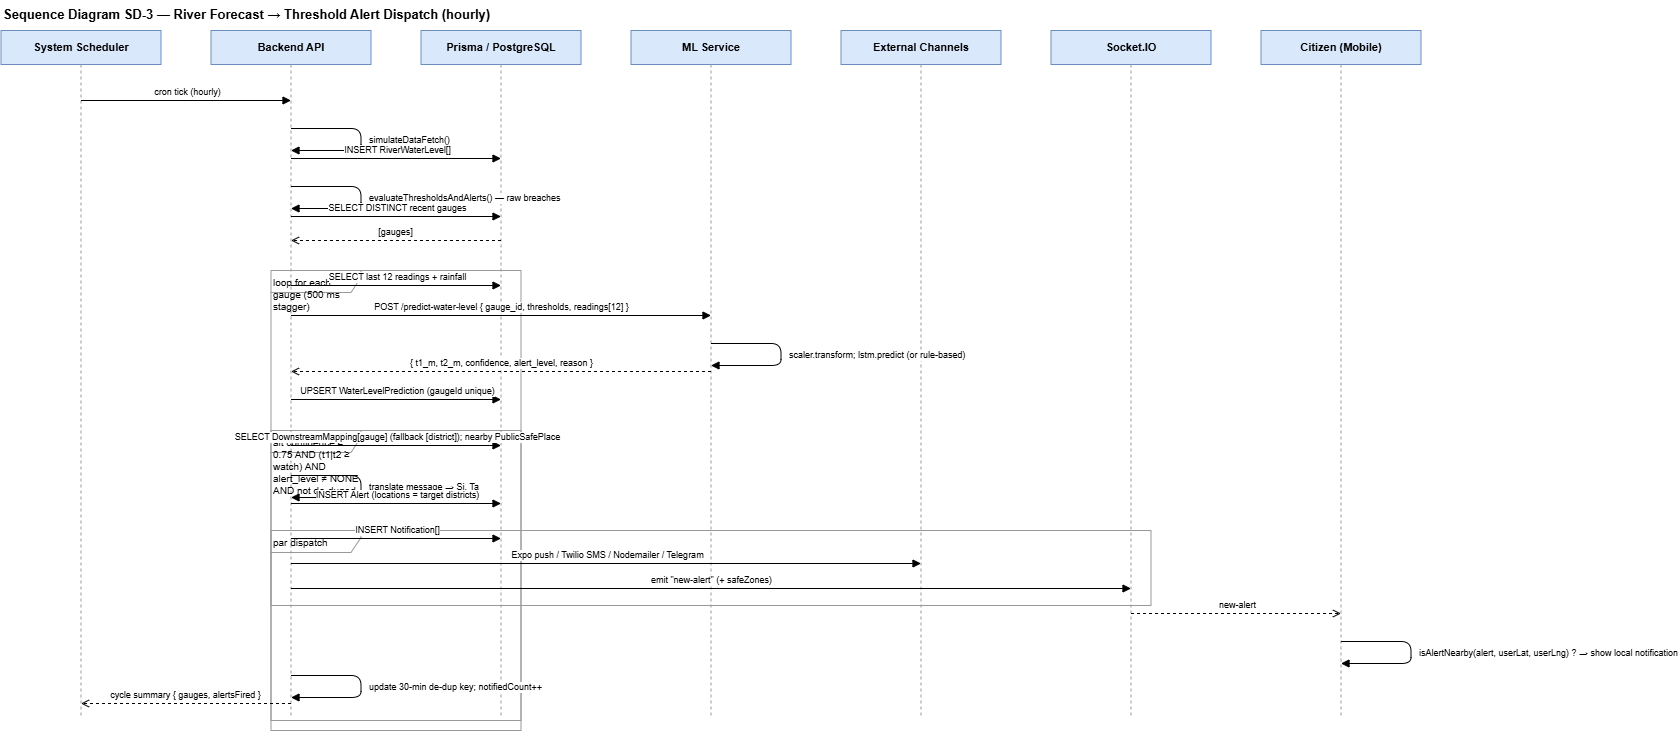

The diagram above was exported from draw.io. Its source (the exported page's mxGraphModel, read from the mxfile embedded in the PNG):
<mxGraphModel dx="1688" dy="1042" grid="1" gridSize="10" guides="1" tooltips="1" connect="1" arrows="1" fold="1" page="1" pageScale="1" pageWidth="1550" pageHeight="765" math="0" shadow="0">
  <root>
    <mxCell id="0" />
    <mxCell id="1" parent="0" />
    <mxCell id="t" parent="1" style="text;html=1;fontStyle=1;fontSize=13;align=left;" value="Sequence Diagram SD-3 — River Forecast → Threshold Alert Dispatch (hourly)" vertex="1">
      <mxGeometry height="24" width="1470" x="40" y="10" as="geometry" />
    </mxCell>
    <mxCell id="h_sch" parent="1" style="rounded=0;whiteSpace=wrap;html=1;fillColor=#dae8fc;strokeColor=#6c8ebf;fontStyle=1;fontSize=11;" value="System Scheduler" vertex="1">
      <mxGeometry height="34" width="160" x="40" y="40" as="geometry" />
    </mxCell>
    <mxCell id="ll_sch" edge="1" parent="1" style="endArrow=none;dashed=1;html=1;strokeColor=#999999;">
      <mxGeometry relative="1" as="geometry">
        <mxPoint x="120" y="74" as="sourcePoint" />
        <mxPoint x="120" y="725" as="targetPoint" />
      </mxGeometry>
    </mxCell>
    <mxCell id="h_api" parent="1" style="rounded=0;whiteSpace=wrap;html=1;fillColor=#dae8fc;strokeColor=#6c8ebf;fontStyle=1;fontSize=11;" value="Backend API" vertex="1">
      <mxGeometry height="34" width="160" x="250" y="40" as="geometry" />
    </mxCell>
    <mxCell id="ll_api" edge="1" parent="1" style="endArrow=none;dashed=1;html=1;strokeColor=#999999;">
      <mxGeometry relative="1" as="geometry">
        <mxPoint x="330" y="74" as="sourcePoint" />
        <mxPoint x="330" y="725" as="targetPoint" />
      </mxGeometry>
    </mxCell>
    <mxCell id="h_db" parent="1" style="rounded=0;whiteSpace=wrap;html=1;fillColor=#dae8fc;strokeColor=#6c8ebf;fontStyle=1;fontSize=11;" value="Prisma / PostgreSQL" vertex="1">
      <mxGeometry height="34" width="160" x="460" y="40" as="geometry" />
    </mxCell>
    <mxCell id="ll_db" edge="1" parent="1" style="endArrow=none;dashed=1;html=1;strokeColor=#999999;">
      <mxGeometry relative="1" as="geometry">
        <mxPoint x="540" y="74" as="sourcePoint" />
        <mxPoint x="540" y="725" as="targetPoint" />
      </mxGeometry>
    </mxCell>
    <mxCell id="h_ml" parent="1" style="rounded=0;whiteSpace=wrap;html=1;fillColor=#dae8fc;strokeColor=#6c8ebf;fontStyle=1;fontSize=11;" value="ML Service" vertex="1">
      <mxGeometry height="34" width="160" x="670" y="40" as="geometry" />
    </mxCell>
    <mxCell id="ll_ml" edge="1" parent="1" style="endArrow=none;dashed=1;html=1;strokeColor=#999999;">
      <mxGeometry relative="1" as="geometry">
        <mxPoint x="750" y="74" as="sourcePoint" />
        <mxPoint x="750" y="725" as="targetPoint" />
      </mxGeometry>
    </mxCell>
    <mxCell id="h_ext" parent="1" style="rounded=0;whiteSpace=wrap;html=1;fillColor=#dae8fc;strokeColor=#6c8ebf;fontStyle=1;fontSize=11;" value="External Channels" vertex="1">
      <mxGeometry height="34" width="160" x="880" y="40" as="geometry" />
    </mxCell>
    <mxCell id="ll_ext" edge="1" parent="1" style="endArrow=none;dashed=1;html=1;strokeColor=#999999;">
      <mxGeometry relative="1" as="geometry">
        <mxPoint x="960" y="74" as="sourcePoint" />
        <mxPoint x="960" y="725" as="targetPoint" />
      </mxGeometry>
    </mxCell>
    <mxCell id="h_io" parent="1" style="rounded=0;whiteSpace=wrap;html=1;fillColor=#dae8fc;strokeColor=#6c8ebf;fontStyle=1;fontSize=11;" value="Socket.IO" vertex="1">
      <mxGeometry height="34" width="160" x="1090" y="40" as="geometry" />
    </mxCell>
    <mxCell id="ll_io" edge="1" parent="1" style="endArrow=none;dashed=1;html=1;strokeColor=#999999;">
      <mxGeometry relative="1" as="geometry">
        <mxPoint x="1170" y="74" as="sourcePoint" />
        <mxPoint x="1170" y="725" as="targetPoint" />
      </mxGeometry>
    </mxCell>
    <mxCell id="h_ci" parent="1" style="rounded=0;whiteSpace=wrap;html=1;fillColor=#dae8fc;strokeColor=#6c8ebf;fontStyle=1;fontSize=11;" value="Citizen (Mobile)" vertex="1">
      <mxGeometry height="34" width="160" x="1300" y="40" as="geometry" />
    </mxCell>
    <mxCell id="ll_ci" edge="1" parent="1" style="endArrow=none;dashed=1;html=1;strokeColor=#999999;">
      <mxGeometry relative="1" as="geometry">
        <mxPoint x="1380" y="74" as="sourcePoint" />
        <mxPoint x="1380" y="725" as="targetPoint" />
      </mxGeometry>
    </mxCell>
    <mxCell id="fr1" parent="1" style="shape=umlFrame;whiteSpace=wrap;html=1;fillColor=none;strokeColor=#999999;fontSize=10;align=left;verticalAlign=top;width=90;height=22;" value="loop  for each gauge (500 ms stagger)" vertex="1">
      <mxGeometry height="460" width="250" x="310" y="280" as="geometry" />
    </mxCell>
    <mxCell id="fr2" parent="1" style="shape=umlFrame;whiteSpace=wrap;html=1;fillColor=none;strokeColor=#999999;fontSize=10;align=left;verticalAlign=top;width=90;height=22;" value="alt  confidence ≥ 0.75 AND (t1|t2 ≥ watch) AND alert_level ≠ NONE AND not de-duped" vertex="1">
      <mxGeometry height="290" width="250" x="310" y="440" as="geometry" />
    </mxCell>
    <mxCell id="fr3" parent="1" style="shape=umlFrame;whiteSpace=wrap;html=1;fillColor=none;strokeColor=#999999;fontSize=10;align=left;verticalAlign=top;width=90;height=22;" value="par  dispatch" vertex="1">
      <mxGeometry height="75" width="880" x="310" y="540" as="geometry" />
    </mxCell>
    <mxCell id="m4" edge="1" parent="1" style="endArrow=block;html=1;fontSize=9;align=center;verticalAlign=bottom;" value="cron tick (hourly)">
      <mxGeometry relative="1" as="geometry">
        <mxPoint x="120" y="110" as="sourcePoint" />
        <mxPoint x="330" y="110" as="targetPoint" />
      </mxGeometry>
    </mxCell>
    <mxCell id="m5" edge="1" parent="1" style="endArrow=block;html=1;fontSize=9;align=left;spacingLeft=6;rounded=1;" value="simulateDataFetch()">
      <mxGeometry relative="1" as="geometry">
        <Array as="points">
          <mxPoint x="400" y="138" />
          <mxPoint x="400" y="160" />
        </Array>
        <mxPoint x="330" y="138" as="sourcePoint" />
        <mxPoint x="330" y="160" as="targetPoint" />
      </mxGeometry>
    </mxCell>
    <mxCell id="m6" edge="1" parent="1" style="endArrow=block;html=1;fontSize=9;align=center;verticalAlign=bottom;" value="INSERT RiverWaterLevel[]">
      <mxGeometry relative="1" as="geometry">
        <mxPoint x="330" y="168" as="sourcePoint" />
        <mxPoint x="540" y="168" as="targetPoint" />
      </mxGeometry>
    </mxCell>
    <mxCell id="m7" edge="1" parent="1" style="endArrow=block;html=1;fontSize=9;align=left;spacingLeft=6;rounded=1;" value="evaluateThresholdsAndAlerts() — raw breaches">
      <mxGeometry relative="1" as="geometry">
        <Array as="points">
          <mxPoint x="400" y="196" />
          <mxPoint x="400" y="218" />
        </Array>
        <mxPoint x="330" y="196" as="sourcePoint" />
        <mxPoint x="330" y="218" as="targetPoint" />
      </mxGeometry>
    </mxCell>
    <mxCell id="m8" edge="1" parent="1" style="endArrow=block;html=1;fontSize=9;align=center;verticalAlign=bottom;" value="SELECT DISTINCT recent gauges">
      <mxGeometry relative="1" as="geometry">
        <mxPoint x="330" y="226" as="sourcePoint" />
        <mxPoint x="540" y="226" as="targetPoint" />
      </mxGeometry>
    </mxCell>
    <mxCell id="m9" edge="1" parent="1" style="endArrow=open;dashed=1;html=1;fontSize=9;align=center;verticalAlign=bottom;" value="[gauges]">
      <mxGeometry relative="1" as="geometry">
        <mxPoint x="540" y="250" as="sourcePoint" />
        <mxPoint x="330" y="250" as="targetPoint" />
      </mxGeometry>
    </mxCell>
    <mxCell id="m10" edge="1" parent="1" style="endArrow=block;html=1;fontSize=9;align=center;verticalAlign=bottom;" value="SELECT last 12 readings + rainfall">
      <mxGeometry relative="1" as="geometry">
        <mxPoint x="330" y="295" as="sourcePoint" />
        <mxPoint x="540" y="295" as="targetPoint" />
      </mxGeometry>
    </mxCell>
    <mxCell id="m11" edge="1" parent="1" style="endArrow=block;html=1;fontSize=9;align=center;verticalAlign=bottom;" value="POST /predict-water-level { gauge_id, thresholds, readings[12] }">
      <mxGeometry relative="1" as="geometry">
        <mxPoint x="330" y="325" as="sourcePoint" />
        <mxPoint x="750" y="325" as="targetPoint" />
      </mxGeometry>
    </mxCell>
    <mxCell id="m12" edge="1" parent="1" style="endArrow=block;html=1;fontSize=9;align=left;spacingLeft=6;rounded=1;" value="scaler.transform; lstm.predict (or rule-based)">
      <mxGeometry relative="1" as="geometry">
        <Array as="points">
          <mxPoint x="820" y="353" />
          <mxPoint x="820" y="375" />
        </Array>
        <mxPoint x="750" y="353" as="sourcePoint" />
        <mxPoint x="750" y="375" as="targetPoint" />
      </mxGeometry>
    </mxCell>
    <mxCell id="m13" edge="1" parent="1" style="endArrow=open;dashed=1;html=1;fontSize=9;align=center;verticalAlign=bottom;" value="{ t1_m, t2_m, confidence, alert_level, reason }">
      <mxGeometry relative="1" as="geometry">
        <mxPoint x="750" y="381" as="sourcePoint" />
        <mxPoint x="330" y="381" as="targetPoint" />
      </mxGeometry>
    </mxCell>
    <mxCell id="m14" edge="1" parent="1" style="endArrow=block;html=1;fontSize=9;align=center;verticalAlign=bottom;" value="UPSERT WaterLevelPrediction (gaugeId unique)">
      <mxGeometry relative="1" as="geometry">
        <mxPoint x="330" y="409" as="sourcePoint" />
        <mxPoint x="540" y="409" as="targetPoint" />
      </mxGeometry>
    </mxCell>
    <mxCell id="m15" edge="1" parent="1" style="endArrow=block;html=1;fontSize=9;align=center;verticalAlign=bottom;" value="SELECT DownstreamMapping[gauge] (fallback [district]); nearby PublicSafePlace">
      <mxGeometry relative="1" as="geometry">
        <mxPoint x="330" y="455" as="sourcePoint" />
        <mxPoint x="540" y="455" as="targetPoint" />
      </mxGeometry>
    </mxCell>
    <mxCell id="m16" edge="1" parent="1" style="endArrow=block;html=1;fontSize=9;align=left;spacingLeft=6;rounded=1;" value="translate message → Si, Ta">
      <mxGeometry relative="1" as="geometry">
        <Array as="points">
          <mxPoint x="400" y="485" />
          <mxPoint x="400" y="507" />
        </Array>
        <mxPoint x="330" y="485" as="sourcePoint" />
        <mxPoint x="330" y="507" as="targetPoint" />
      </mxGeometry>
    </mxCell>
    <mxCell id="m17" edge="1" parent="1" style="endArrow=block;html=1;fontSize=9;align=center;verticalAlign=bottom;" value="INSERT Alert (locations = target districts)">
      <mxGeometry relative="1" as="geometry">
        <mxPoint x="330" y="513" as="sourcePoint" />
        <mxPoint x="540" y="513" as="targetPoint" />
      </mxGeometry>
    </mxCell>
    <mxCell id="m18" edge="1" parent="1" style="endArrow=block;html=1;fontSize=9;align=center;verticalAlign=bottom;" value="INSERT Notification[]">
      <mxGeometry relative="1" as="geometry">
        <mxPoint x="330" y="548" as="sourcePoint" />
        <mxPoint x="540" y="548" as="targetPoint" />
      </mxGeometry>
    </mxCell>
    <mxCell id="m19" edge="1" parent="1" style="endArrow=block;html=1;fontSize=9;align=center;verticalAlign=bottom;" value="Expo push / Twilio SMS / Nodemailer / Telegram">
      <mxGeometry relative="1" as="geometry">
        <mxPoint x="330" y="573" as="sourcePoint" />
        <mxPoint x="960" y="573" as="targetPoint" />
      </mxGeometry>
    </mxCell>
    <mxCell id="m20" edge="1" parent="1" style="endArrow=block;html=1;fontSize=9;align=center;verticalAlign=bottom;" value="emit &amp;quot;new-alert&amp;quot; (+ safeZones)">
      <mxGeometry relative="1" as="geometry">
        <mxPoint x="330" y="598" as="sourcePoint" />
        <mxPoint x="1170" y="598" as="targetPoint" />
      </mxGeometry>
    </mxCell>
    <mxCell id="m21" edge="1" parent="1" style="endArrow=open;dashed=1;html=1;fontSize=9;align=center;verticalAlign=bottom;" value="new-alert">
      <mxGeometry relative="1" as="geometry">
        <mxPoint x="1170" y="623" as="sourcePoint" />
        <mxPoint x="1380" y="623" as="targetPoint" />
      </mxGeometry>
    </mxCell>
    <mxCell id="m22" edge="1" parent="1" style="endArrow=block;html=1;fontSize=9;align=left;spacingLeft=6;rounded=1;" value="isAlertNearby(alert, userLat, userLng) ? → show local notification">
      <mxGeometry relative="1" as="geometry">
        <Array as="points">
          <mxPoint x="1450" y="651" />
          <mxPoint x="1450" y="673" />
        </Array>
        <mxPoint x="1380" y="651" as="sourcePoint" />
        <mxPoint x="1380" y="673" as="targetPoint" />
      </mxGeometry>
    </mxCell>
    <mxCell id="m23" edge="1" parent="1" style="endArrow=block;html=1;fontSize=9;align=left;spacingLeft=6;rounded=1;" value="update 30-min de-dup key; notifiedCount++">
      <mxGeometry relative="1" as="geometry">
        <Array as="points">
          <mxPoint x="400" y="685" />
          <mxPoint x="400" y="707" />
        </Array>
        <mxPoint x="330" y="685" as="sourcePoint" />
        <mxPoint x="330" y="707" as="targetPoint" />
      </mxGeometry>
    </mxCell>
    <mxCell id="m24" edge="1" parent="1" style="endArrow=open;dashed=1;html=1;fontSize=9;align=center;verticalAlign=bottom;" value="cycle summary { gauges, alertsFired }">
      <mxGeometry relative="1" as="geometry">
        <mxPoint x="330" y="713" as="sourcePoint" />
        <mxPoint x="120" y="713" as="targetPoint" />
      </mxGeometry>
    </mxCell>
  </root>
</mxGraphModel>